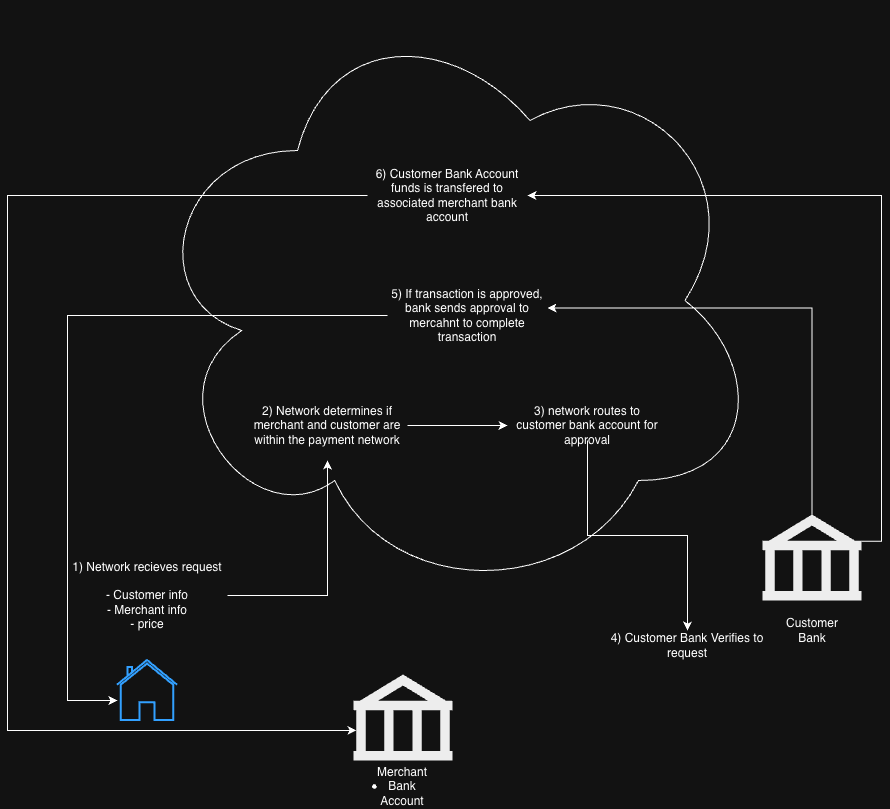

The diagram above was exported from draw.io. Its source (the exported page's mxGraphModel, read from the mxfile embedded in the PNG):
<mxGraphModel dx="2503" dy="824" grid="1" gridSize="10" guides="1" tooltips="1" connect="1" arrows="1" fold="1" page="1" pageScale="1" pageWidth="850" pageHeight="1100" math="0" shadow="0">
  <root>
    <mxCell id="0" />
    <mxCell id="1" parent="0" />
    <mxCell id="g5-jxSjZdCE7X8dTq2nN-38" parent="1" style="ellipse;shape=cloud;whiteSpace=wrap;html=1;" value="" vertex="1">
      <mxGeometry height="600" width="620" x="115" y="110" as="geometry" />
    </mxCell>
    <mxCell id="g5-jxSjZdCE7X8dTq2nN-50" edge="1" parent="1" source="g5-jxSjZdCE7X8dTq2nN-40" style="edgeStyle=orthogonalEdgeStyle;rounded=0;orthogonalLoop=1;jettySize=auto;html=1;">
      <mxGeometry relative="1" as="geometry">
        <mxPoint x="300" y="570" as="targetPoint" />
      </mxGeometry>
    </mxCell>
    <mxCell id="g5-jxSjZdCE7X8dTq2nN-40" parent="1" style="text;html=1;whiteSpace=wrap;strokeColor=none;fillColor=none;align=center;verticalAlign=middle;rounded=0;" value="1) Network recieves request&lt;div&gt;&lt;br&gt;&lt;/div&gt;&lt;div&gt;- Customer info&lt;/div&gt;&lt;div&gt;- Merchant info&lt;/div&gt;&lt;div&gt;- price&lt;/div&gt;" vertex="1">
      <mxGeometry height="30" width="160" x="40" y="690" as="geometry" />
    </mxCell>
    <mxCell id="g5-jxSjZdCE7X8dTq2nN-51" edge="1" parent="1" source="g5-jxSjZdCE7X8dTq2nN-41" style="edgeStyle=orthogonalEdgeStyle;rounded=0;orthogonalLoop=1;jettySize=auto;html=1;exitX=1;exitY=0.5;exitDx=0;exitDy=0;" target="g5-jxSjZdCE7X8dTq2nN-42">
      <mxGeometry relative="1" as="geometry" />
    </mxCell>
    <mxCell id="g5-jxSjZdCE7X8dTq2nN-41" parent="1" style="text;html=1;whiteSpace=wrap;strokeColor=none;fillColor=none;align=center;verticalAlign=middle;rounded=0;" value="2) Network determines if merchant and customer are within the payment network" vertex="1">
      <mxGeometry height="30" width="160" x="220" y="520" as="geometry" />
    </mxCell>
    <mxCell id="g5-jxSjZdCE7X8dTq2nN-52" edge="1" parent="1" source="g5-jxSjZdCE7X8dTq2nN-42" style="edgeStyle=orthogonalEdgeStyle;rounded=0;orthogonalLoop=1;jettySize=auto;html=1;entryX=0.5;entryY=0;entryDx=0;entryDy=0;" target="g5-jxSjZdCE7X8dTq2nN-44">
      <mxGeometry relative="1" as="geometry" />
    </mxCell>
    <mxCell id="g5-jxSjZdCE7X8dTq2nN-42" parent="1" style="text;html=1;whiteSpace=wrap;strokeColor=none;fillColor=none;align=center;verticalAlign=middle;rounded=0;" value="3) network routes to customer bank account for approval" vertex="1">
      <mxGeometry height="30" width="160" x="480" y="520" as="geometry" />
    </mxCell>
    <mxCell id="g5-jxSjZdCE7X8dTq2nN-56" edge="1" parent="1" source="g5-jxSjZdCE7X8dTq2nN-43" style="edgeStyle=orthogonalEdgeStyle;rounded=0;orthogonalLoop=1;jettySize=auto;html=1;exitX=1;exitY=0.31;exitDx=0;exitDy=0;exitPerimeter=0;entryX=1;entryY=0.5;entryDx=0;entryDy=0;" target="g5-jxSjZdCE7X8dTq2nN-55">
      <mxGeometry relative="1" as="geometry" />
    </mxCell>
    <mxCell id="g5-jxSjZdCE7X8dTq2nN-43" parent="1" style="shape=mxgraph.signs.travel.bank;html=1;pointerEvents=1;fillColor=#000000;strokeColor=none;verticalLabelPosition=bottom;verticalAlign=top;align=center;" value="" vertex="1">
      <mxGeometry height="86" width="99" x="735" y="624" as="geometry" />
    </mxCell>
    <mxCell id="g5-jxSjZdCE7X8dTq2nN-53" edge="1" parent="1" source="g5-jxSjZdCE7X8dTq2nN-43" style="edgeStyle=orthogonalEdgeStyle;rounded=0;orthogonalLoop=1;jettySize=auto;html=1;exitX=0.5;exitY=0;exitDx=0;exitDy=0;entryX=1;entryY=0.25;entryDx=0;entryDy=0;exitPerimeter=0;" target="g5-jxSjZdCE7X8dTq2nN-45">
      <mxGeometry relative="1" as="geometry" />
    </mxCell>
    <mxCell id="g5-jxSjZdCE7X8dTq2nN-44" parent="1" style="text;html=1;whiteSpace=wrap;strokeColor=none;fillColor=none;align=center;verticalAlign=middle;rounded=0;" value="4) Customer Bank Verifies to request" vertex="1">
      <mxGeometry height="30" width="160" x="580" y="740" as="geometry" />
    </mxCell>
    <mxCell id="g5-jxSjZdCE7X8dTq2nN-45" parent="1" style="text;html=1;whiteSpace=wrap;strokeColor=none;fillColor=none;align=center;verticalAlign=middle;rounded=0;" value="5) If transaction is approved, bank sends approval to mercahnt to complete transaction" vertex="1">
      <mxGeometry height="30" width="160" x="360" y="410" as="geometry" />
    </mxCell>
    <mxCell id="g5-jxSjZdCE7X8dTq2nN-46" parent="1" style="html=1;verticalLabelPosition=bottom;align=center;labelBackgroundColor=#ffffff;verticalAlign=top;strokeWidth=2;strokeColor=#0080F0;shadow=0;dashed=0;shape=mxgraph.ios7.icons.home;" value="" vertex="1">
      <mxGeometry height="60" width="60" x="90" y="770" as="geometry" />
    </mxCell>
    <mxCell id="g5-jxSjZdCE7X8dTq2nN-47" parent="1" style="text;html=1;whiteSpace=wrap;strokeColor=none;fillColor=none;align=center;verticalAlign=middle;rounded=0;" value="Customer Bank" vertex="1">
      <mxGeometry height="30" width="60" x="754.5" y="725" as="geometry" />
    </mxCell>
    <mxCell id="g5-jxSjZdCE7X8dTq2nN-48" parent="1" style="shape=mxgraph.signs.travel.bank;html=1;pointerEvents=1;fillColor=#000000;strokeColor=none;verticalLabelPosition=bottom;verticalAlign=top;align=center;" value="" vertex="1">
      <mxGeometry height="86" width="99" x="326" y="784" as="geometry" />
    </mxCell>
    <mxCell id="g5-jxSjZdCE7X8dTq2nN-49" parent="1" style="text;html=1;whiteSpace=wrap;strokeColor=none;fillColor=none;align=center;verticalAlign=middle;rounded=0;" value="Merchant Bank Account" vertex="1">
      <mxGeometry height="30" width="60" x="345.13" y="881.01" as="geometry" />
    </mxCell>
    <mxCell id="g5-jxSjZdCE7X8dTq2nN-54" edge="1" parent="1" source="g5-jxSjZdCE7X8dTq2nN-45" style="edgeStyle=orthogonalEdgeStyle;rounded=0;orthogonalLoop=1;jettySize=auto;html=1;exitX=0;exitY=0.5;exitDx=0;exitDy=0;entryX=0;entryY=0.667;entryDx=0;entryDy=0;entryPerimeter=0;" target="g5-jxSjZdCE7X8dTq2nN-46">
      <mxGeometry relative="1" as="geometry">
        <Array as="points">
          <mxPoint x="40" y="425" />
          <mxPoint x="40" y="810" />
        </Array>
      </mxGeometry>
    </mxCell>
    <mxCell id="g5-jxSjZdCE7X8dTq2nN-55" parent="1" style="text;html=1;whiteSpace=wrap;strokeColor=none;fillColor=none;align=center;verticalAlign=middle;rounded=0;" value="6) Customer Bank Account funds is transfered to associated merchant bank account" vertex="1">
      <mxGeometry height="30" width="160" x="340" y="290" as="geometry" />
    </mxCell>
    <mxCell id="g5-jxSjZdCE7X8dTq2nN-57" edge="1" parent="1" source="g5-jxSjZdCE7X8dTq2nN-55" style="edgeStyle=orthogonalEdgeStyle;rounded=0;orthogonalLoop=1;jettySize=auto;html=1;exitX=0;exitY=0.5;exitDx=0;exitDy=0;entryX=0.03;entryY=0.65;entryDx=0;entryDy=0;entryPerimeter=0;" target="g5-jxSjZdCE7X8dTq2nN-48">
      <mxGeometry relative="1" as="geometry">
        <Array as="points">
          <mxPoint x="-20" y="305" />
          <mxPoint x="-20" y="840" />
          <mxPoint x="303" y="840" />
        </Array>
      </mxGeometry>
    </mxCell>
    <mxCell id="g5-jxSjZdCE7X8dTq2nN-59" parent="1" style="shape=stencil(fZJLbsMwDERPo+1AIvVdp+k9AsSphbp24Lj53L52taiZ1NpRFJ80JEfx7tIezo0ifZnG4bO55ePUKn5TRLlvmzFPc6R4r3h3GsbmYxy++2M5nw9L5RJ9DdflhXvhUoSzC0X6UTJs4ek3816ALvcrwGgNrQXhIgJvE2kGkgCiRnDbQDDQQQDJwVcAG8AkgJXKfwmyIC+/IERT0QQTRX1w1aZfh0TwodICWOqhiFRbQwI52QBSRb81INlAfUDegeXSDKzfro8eWuoxjCSAOfhz4Sl3XTHx+v7ZtXOqOJ73Pw==);lineShape=1;strokeColor=default;" value="" vertex="1">
      <mxGeometry height="3.7159149456208524" width="3.715870008816637" x="345.1284069165072" y="894.1556555045736" as="geometry" />
    </mxCell>
  </root>
</mxGraphModel>